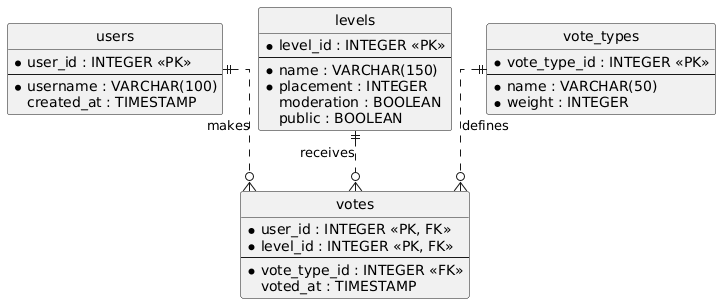

The diagram above was rendered by PlantUML. Its source (embedded in the PNG):
@startuml
' Налаштування стилю для кращого вигляду
hide circle
skinparam linetype ortho

' 1. Сутності (Таблиці)

entity "users" as u {
  *user_id : INTEGER <<PK>>
  --
  *username : VARCHAR(100)
  created_at : TIMESTAMP
}

entity "levels" as l {
  *level_id : INTEGER <<PK>>
  --
  *name : VARCHAR(150)
  *placement : INTEGER
  moderation : BOOLEAN
  public : BOOLEAN
}

entity "vote_types" as vt {
  *vote_type_id : INTEGER <<PK>>
  --
  *name : VARCHAR(50)
  *weight : INTEGER
}

entity "votes" as v {
  *user_id : INTEGER <<PK, FK>>
  *level_id : INTEGER <<PK, FK>>
  --
  *vote_type_id : INTEGER <<FK>>
  voted_at : TIMESTAMP
}

' 2. Зв'язки (Relationships)

' Один користувач може мати багато голосів (1 до N)
u ||..o{ v : "makes"

' Один рівень може мати багато голосів (1 до N)
l ||..o{ v : "receives"

' Один тип голосу може використовуватись у багатьох голосах (1 до N)
vt ||..o{ v : "defines"
@enduml